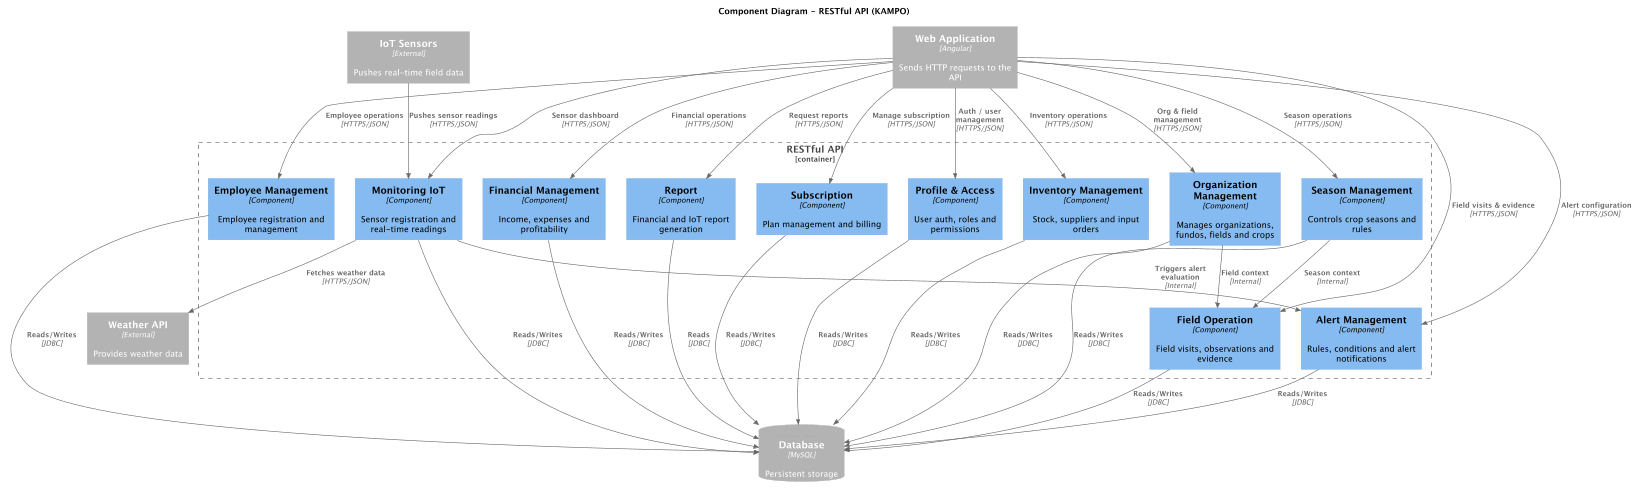

The diagram above was rendered by PlantUML. Its source (embedded in the PNG):
@startuml
!include https://raw.githubusercontent.com/plantuml-stdlib/C4-PlantUML/master/C4_Component.puml

LAYOUT_TOP_DOWN()
HIDE_STEREOTYPE()

title Component Diagram - RESTful API (KAMPO)

Container_Ext(spa, "Web Application", "Angular", "Sends HTTP requests to the API")
Container_Ext(weatherApi, "Weather API", "External", "Provides weather data")
Container_Ext(iotSensors, "IoT Sensors", "External", "Pushes real-time field data")
ContainerDb_Ext(db, "Database", "MySQL", "Persistent storage")

Container_Boundary(api, "RESTful API") {

    Component(profileAccess,    "Profile & Access",         "Component", "User auth, roles and permissions")
    Component(orgManagement,    "Organization Management",  "Component", "Manages organizations, fundos, fields and crops")
    Component(seasonMgmt,       "Season Management",        "Component", "Controls crop seasons and rules")
    Component(fieldOperation,   "Field Operation",          "Component", "Field visits, observations and evidence")
    Component(monitoringIoT,    "Monitoring IoT",           "Component", "Sensor registration and real-time readings")
    Component(alertMgmt,        "Alert Management",         "Component", "Rules, conditions and alert notifications")
    Component(inventoryMgmt,    "Inventory Management",     "Component", "Stock, suppliers and input orders")
    Component(employeeMgmt,     "Employee Management",      "Component", "Employee registration and management")
    Component(financialMgmt,    "Financial Management",     "Component", "Income, expenses and profitability")
    Component(reportMgmt,       "Report",                   "Component", "Financial and IoT report generation")
    Component(subscriptionMgmt, "Subscription",             "Component", "Plan management and billing")
}

Rel(spa, profileAccess,    "Auth / user management",    "HTTPS/JSON")
Rel(spa, orgManagement,    "Org & field management",    "HTTPS/JSON")
Rel(spa, seasonMgmt,       "Season operations",         "HTTPS/JSON")
Rel(spa, fieldOperation,   "Field visits & evidence",   "HTTPS/JSON")
Rel(spa, monitoringIoT,    "Sensor dashboard",          "HTTPS/JSON")
Rel(spa, alertMgmt,        "Alert configuration",       "HTTPS/JSON")
Rel(spa, inventoryMgmt,    "Inventory operations",      "HTTPS/JSON")
Rel(spa, employeeMgmt,     "Employee operations",       "HTTPS/JSON")
Rel(spa, financialMgmt,    "Financial operations",      "HTTPS/JSON")
Rel(spa, reportMgmt,       "Request reports",           "HTTPS/JSON")
Rel(spa, subscriptionMgmt, "Manage subscription",       "HTTPS/JSON")

Rel(iotSensors, monitoringIoT, "Pushes sensor readings", "HTTPS/JSON")
Rel(monitoringIoT, weatherApi, "Fetches weather data",   "HTTPS/JSON")

Rel(monitoringIoT, alertMgmt,  "Triggers alert evaluation", "Internal")
Rel(seasonMgmt,    fieldOperation, "Season context",        "Internal")
Rel(orgManagement, fieldOperation, "Field context",         "Internal")

Rel(profileAccess,    db, "Reads/Writes", "JDBC")
Rel(orgManagement,    db, "Reads/Writes", "JDBC")
Rel(seasonMgmt,       db, "Reads/Writes", "JDBC")
Rel(fieldOperation,   db, "Reads/Writes", "JDBC")
Rel(monitoringIoT,    db, "Reads/Writes", "JDBC")
Rel(alertMgmt,        db, "Reads/Writes", "JDBC")
Rel(inventoryMgmt,    db, "Reads/Writes", "JDBC")
Rel(employeeMgmt,     db, "Reads/Writes", "JDBC")
Rel(financialMgmt,    db, "Reads/Writes", "JDBC")
Rel(reportMgmt,       db, "Reads",        "JDBC")
Rel(subscriptionMgmt, db, "Reads/Writes", "JDBC")

@enduml